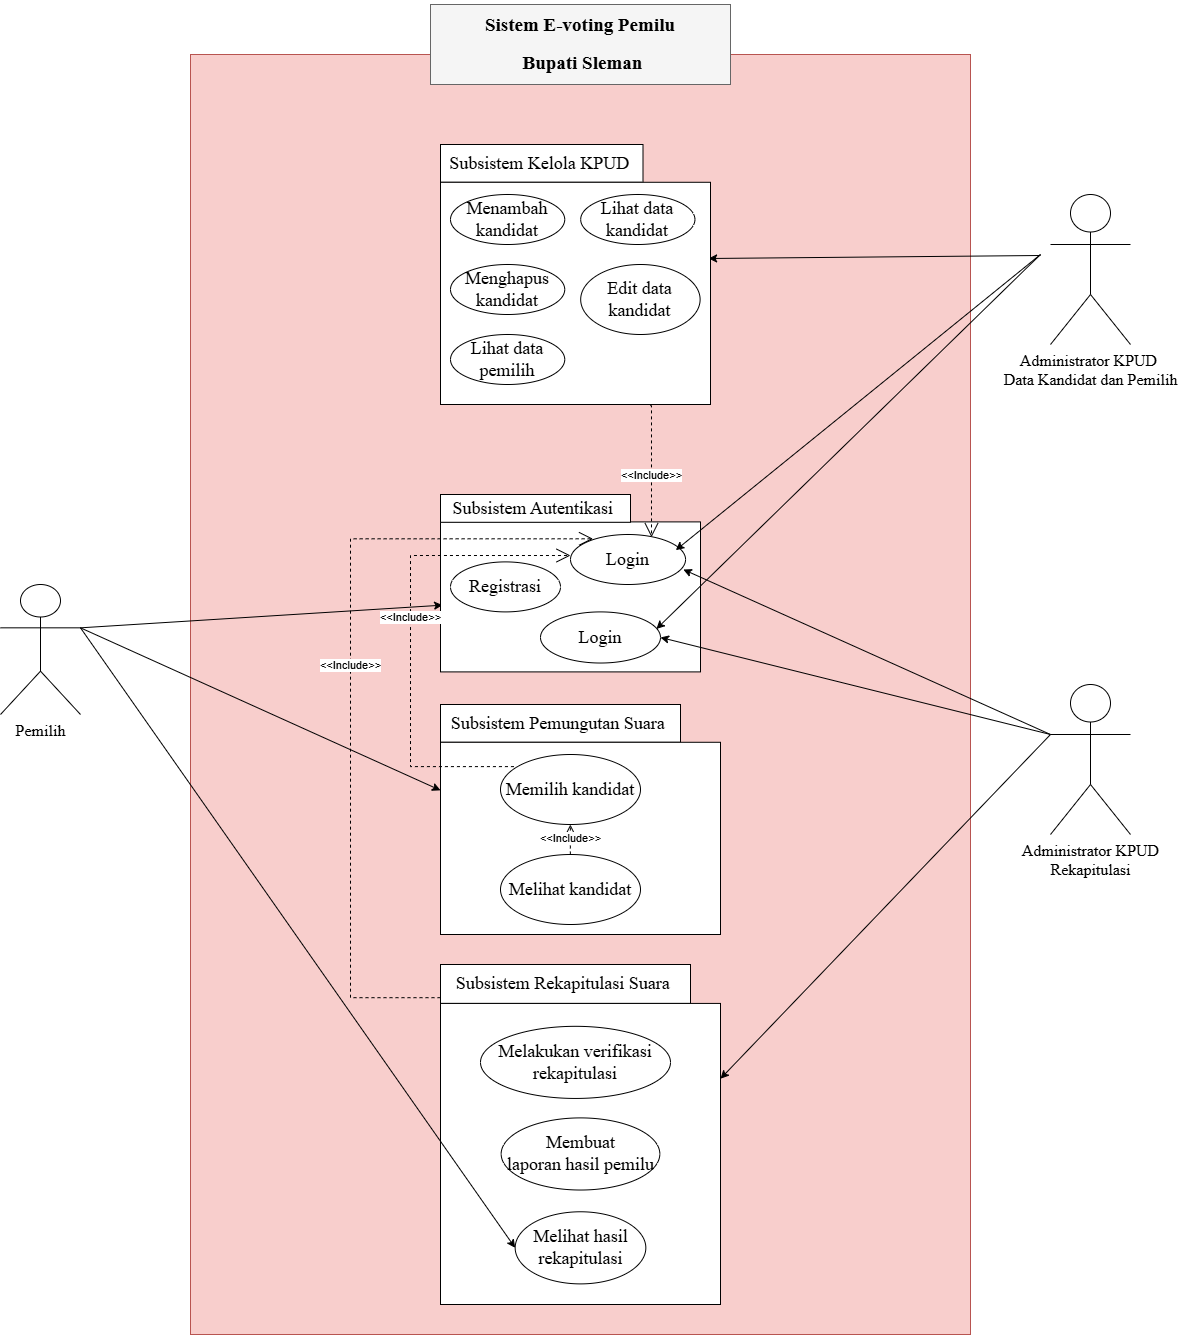

The diagram above was exported from draw.io. Its source (the exported page's mxGraphModel, read from the mxfile embedded in the PNG):
<mxGraphModel dx="-1303" dy="1502" grid="1" gridSize="10" guides="1" tooltips="1" connect="1" arrows="1" fold="1" page="1" pageScale="1" pageWidth="850" pageHeight="1100" math="0" shadow="0">
  <root>
    <mxCell id="0" />
    <mxCell id="1" parent="0" />
    <mxCell id="Bo7H4hA-x96EG_zRLle8-1" value="" style="rounded=0;whiteSpace=wrap;html=1;fillColor=#f8cecc;strokeColor=#b85450;movable=1;resizable=1;rotatable=1;deletable=1;editable=1;locked=0;connectable=1;" parent="1" vertex="1">
      <mxGeometry x="2260" y="-590" width="780" height="1280" as="geometry" />
    </mxCell>
    <mxCell id="Bo7H4hA-x96EG_zRLle8-2" value="&lt;p style=&quot;line-height: 200%;&quot; align=&quot;center&quot; class=&quot;MsoListParagraph&quot;&gt;&lt;b&gt;&lt;span style=&quot;line-height: 200%; color: black;&quot; lang=&quot;EN-US&quot;&gt;&lt;font style=&quot;font-size: 19px;&quot; face=&quot;Times New Roman&quot;&gt;Sistem E-voting Pemilu&lt;/font&gt;&lt;/span&gt;&lt;/b&gt;&lt;/p&gt;&lt;p style=&quot;line-height: 200%;&quot; align=&quot;center&quot; class=&quot;MsoListParagraph&quot;&gt;&lt;b&gt;&lt;span style=&quot;line-height: 200%; color: black;&quot; lang=&quot;EN-US&quot;&gt;&lt;font style=&quot;font-size: 19px;&quot; face=&quot;Times New Roman&quot;&gt;&amp;nbsp;Bupati Sleman&lt;/font&gt;&lt;/span&gt;&lt;/b&gt;&lt;/p&gt;" style="rounded=0;whiteSpace=wrap;html=1;fillColor=#f5f5f5;fontColor=#333333;strokeColor=#666666;" parent="1" vertex="1">
      <mxGeometry x="2500" y="-640" width="300" height="80" as="geometry" />
    </mxCell>
    <mxCell id="Ru2cuw0EK_hRIzf-Lajo-6" style="rounded=0;orthogonalLoop=1;jettySize=auto;html=1;entryX=0;entryY=0.25;entryDx=0;entryDy=0;exitX=1;exitY=0.3333333333333333;exitDx=0;exitDy=0;exitPerimeter=0;" parent="1" source="Bo7H4hA-x96EG_zRLle8-3" target="Bo7H4hA-x96EG_zRLle8-29" edge="1">
      <mxGeometry relative="1" as="geometry">
        <mxPoint x="2160" y="-10" as="sourcePoint" />
      </mxGeometry>
    </mxCell>
    <mxCell id="Bo7H4hA-x96EG_zRLle8-3" value="&lt;font style=&quot;font-size: 16px;&quot; face=&quot;Times New Roman&quot;&gt;Pemilih&lt;/font&gt;" style="shape=umlActor;verticalLabelPosition=bottom;verticalAlign=top;html=1;outlineConnect=0;" parent="1" vertex="1">
      <mxGeometry x="2070" y="-60" width="80" height="130" as="geometry" />
    </mxCell>
    <mxCell id="Ru2cuw0EK_hRIzf-Lajo-4" style="rounded=0;orthogonalLoop=1;jettySize=auto;html=1;entryX=0.993;entryY=0.343;entryDx=0;entryDy=0;entryPerimeter=0;" parent="1" target="Bo7H4hA-x96EG_zRLle8-24" edge="1">
      <mxGeometry relative="1" as="geometry">
        <mxPoint x="3110" y="-389" as="sourcePoint" />
      </mxGeometry>
    </mxCell>
    <mxCell id="Bo7H4hA-x96EG_zRLle8-18" value="&lt;font face=&quot;Times New Roman&quot;&gt;&lt;span style=&quot;font-size: 16px;&quot;&gt;Administrator KPUD&amp;nbsp;&lt;/span&gt;&lt;/font&gt;&lt;div&gt;&lt;font face=&quot;Times New Roman&quot;&gt;&lt;span style=&quot;font-size: 16px;&quot;&gt;Data Kandidat dan Pemilih&lt;/span&gt;&lt;/font&gt;&lt;/div&gt;" style="shape=umlActor;verticalLabelPosition=bottom;verticalAlign=top;html=1;outlineConnect=0;" parent="1" vertex="1">
      <mxGeometry x="3120" y="-450" width="80" height="150" as="geometry" />
    </mxCell>
    <mxCell id="Bo7H4hA-x96EG_zRLle8-27" value="" style="group" parent="1" connectable="0" vertex="1">
      <mxGeometry x="2510" y="60" width="280" height="600" as="geometry" />
    </mxCell>
    <mxCell id="Bo7H4hA-x96EG_zRLle8-28" value="&lt;span id=&quot;docs-internal-guid-befdf967-7fff-2692-ff24-016db7b1ca7b&quot;&gt;&lt;span style=&quot;font-family: &amp;quot;Times New Roman&amp;quot;, serif; background-color: transparent; font-variant-numeric: normal; font-variant-east-asian: normal; font-variant-alternates: normal; font-variant-position: normal; vertical-align: baseline; white-space-collapse: preserve;&quot;&gt;&lt;font style=&quot;font-size: 18px;&quot;&gt;Subsistem Pemungutan Suara &lt;/font&gt;&lt;/span&gt;&lt;/span&gt;" style="rounded=0;whiteSpace=wrap;html=1;" parent="Bo7H4hA-x96EG_zRLle8-27" vertex="1">
      <mxGeometry width="240" height="37.78" as="geometry" />
    </mxCell>
    <mxCell id="Bo7H4hA-x96EG_zRLle8-29" value="" style="rounded=0;whiteSpace=wrap;html=1;" parent="Bo7H4hA-x96EG_zRLle8-27" vertex="1">
      <mxGeometry y="37.78" width="280" height="192.22" as="geometry" />
    </mxCell>
    <mxCell id="Bo7H4hA-x96EG_zRLle8-40" value="&lt;font style=&quot;font-size: 18px;&quot; face=&quot;Times New Roman&quot;&gt;Memilih kandidat&lt;/font&gt;" style="ellipse;whiteSpace=wrap;html=1;" parent="Bo7H4hA-x96EG_zRLle8-27" vertex="1">
      <mxGeometry x="60" y="50" width="140" height="70" as="geometry" />
    </mxCell>
    <mxCell id="Bo7H4hA-x96EG_zRLle8-41" value="&lt;font face=&quot;Times New Roman&quot;&gt;&lt;span style=&quot;font-size: 18px;&quot;&gt;Melihat kandidat&lt;/span&gt;&lt;/font&gt;" style="ellipse;whiteSpace=wrap;html=1;" parent="Bo7H4hA-x96EG_zRLle8-27" vertex="1">
      <mxGeometry x="60" y="150" width="140" height="70" as="geometry" />
    </mxCell>
    <mxCell id="Bo7H4hA-x96EG_zRLle8-30" value="" style="group" parent="Bo7H4hA-x96EG_zRLle8-27" connectable="0" vertex="1">
      <mxGeometry y="260" width="280" height="340" as="geometry" />
    </mxCell>
    <mxCell id="Bo7H4hA-x96EG_zRLle8-31" value="&lt;span id=&quot;docs-internal-guid-befdf967-7fff-2692-ff24-016db7b1ca7b&quot;&gt;&lt;span style=&quot;font-family: &amp;quot;Times New Roman&amp;quot;, serif; background-color: transparent; font-variant-numeric: normal; font-variant-east-asian: normal; font-variant-alternates: normal; font-variant-position: normal; vertical-align: baseline; white-space-collapse: preserve;&quot;&gt;&lt;font style=&quot;font-size: 18px;&quot;&gt;Subsistem Rekapitulasi Suara &lt;/font&gt;&lt;/span&gt;&lt;/span&gt;" style="rounded=0;whiteSpace=wrap;html=1;" parent="Bo7H4hA-x96EG_zRLle8-30" vertex="1">
      <mxGeometry width="250" height="38.92" as="geometry" />
    </mxCell>
    <mxCell id="Bo7H4hA-x96EG_zRLle8-32" value="" style="rounded=0;whiteSpace=wrap;html=1;" parent="Bo7H4hA-x96EG_zRLle8-30" vertex="1">
      <mxGeometry y="38.92484848484848" width="280" height="301.07515151515156" as="geometry" />
    </mxCell>
    <mxCell id="Bo7H4hA-x96EG_zRLle8-42" value="&lt;font style=&quot;font-size: 18px;&quot; face=&quot;Times New Roman&quot;&gt;Melihat hasil rekapitulasi&lt;/font&gt;" style="ellipse;whiteSpace=wrap;html=1;" parent="Bo7H4hA-x96EG_zRLle8-30" vertex="1">
      <mxGeometry x="74.66666666666667" y="247.27272727272725" width="130.66666666666666" height="72.12121212121212" as="geometry" />
    </mxCell>
    <mxCell id="Bo7H4hA-x96EG_zRLle8-43" value="&lt;h3&gt;&lt;font style=&quot;font-size: 18px; font-weight: normal;&quot; face=&quot;Times New Roman&quot;&gt;Melakukan verifikasi rekapitulasi&lt;/font&gt;&lt;/h3&gt;" style="ellipse;whiteSpace=wrap;html=1;" parent="Bo7H4hA-x96EG_zRLle8-30" vertex="1">
      <mxGeometry x="40" y="61.82" width="190" height="72.12" as="geometry" />
    </mxCell>
    <mxCell id="Bo7H4hA-x96EG_zRLle8-44" value="&lt;h3&gt;&lt;font face=&quot;Times New Roman&quot;&gt;&lt;span style=&quot;font-size: 18px; font-weight: 400;&quot;&gt;Membuat laporan&amp;nbsp;&lt;/span&gt;&lt;/font&gt;&lt;span style=&quot;font-size: 18px; font-weight: 400; font-family: &amp;quot;Times New Roman&amp;quot;; background-color: initial;&quot;&gt;hasil pemilu&lt;/span&gt;&lt;/h3&gt;" style="ellipse;whiteSpace=wrap;html=1;" parent="Bo7H4hA-x96EG_zRLle8-30" vertex="1">
      <mxGeometry x="60.666666666666664" y="153.40181818181816" width="158.66666666666666" height="72.12121212121212" as="geometry" />
    </mxCell>
    <mxCell id="pTrZowbyLY_be6fwPsxo-5" value="&amp;lt;&amp;lt;Include&amp;gt;&amp;gt;" style="endArrow=open;endSize=12;dashed=1;html=1;rounded=0;edgeStyle=elbowEdgeStyle;" edge="1" parent="Bo7H4hA-x96EG_zRLle8-27">
      <mxGeometry x="0.0668" width="160" relative="1" as="geometry">
        <mxPoint x="129.85" y="150" as="sourcePoint" />
        <mxPoint x="129.85" y="120" as="targetPoint" />
        <mxPoint as="offset" />
        <Array as="points">
          <mxPoint x="129.85" y="140" />
        </Array>
      </mxGeometry>
    </mxCell>
    <mxCell id="Ru2cuw0EK_hRIzf-Lajo-1" style="rounded=0;orthogonalLoop=1;jettySize=auto;html=1;entryX=0.008;entryY=0.555;entryDx=0;entryDy=0;entryPerimeter=0;exitX=1;exitY=0.3333333333333333;exitDx=0;exitDy=0;exitPerimeter=0;" parent="1" source="Bo7H4hA-x96EG_zRLle8-3" target="Bo7H4hA-x96EG_zRLle8-11" edge="1">
      <mxGeometry relative="1" as="geometry">
        <mxPoint x="2150" y="-20" as="sourcePoint" />
      </mxGeometry>
    </mxCell>
    <mxCell id="Ru2cuw0EK_hRIzf-Lajo-8" style="rounded=0;orthogonalLoop=1;jettySize=auto;html=1;entryX=1;entryY=0.25;entryDx=0;entryDy=0;exitX=0;exitY=0.3333333333333333;exitDx=0;exitDy=0;exitPerimeter=0;" parent="1" source="Ru2cuw0EK_hRIzf-Lajo-7" target="Bo7H4hA-x96EG_zRLle8-32" edge="1">
      <mxGeometry relative="1" as="geometry">
        <mxPoint x="3110" y="90" as="sourcePoint" />
      </mxGeometry>
    </mxCell>
    <mxCell id="Ru2cuw0EK_hRIzf-Lajo-7" value="&lt;font face=&quot;Times New Roman&quot;&gt;&lt;span style=&quot;font-size: 16px;&quot;&gt;Administrator KPUD&lt;/span&gt;&lt;/font&gt;&lt;div&gt;&lt;font face=&quot;Times New Roman&quot;&gt;&lt;span style=&quot;font-size: 16px;&quot;&gt;Rekapitulasi&lt;/span&gt;&lt;/font&gt;&lt;/div&gt;" style="shape=umlActor;verticalLabelPosition=bottom;verticalAlign=top;html=1;outlineConnect=0;" parent="1" vertex="1">
      <mxGeometry x="3120" y="40" width="80" height="150" as="geometry" />
    </mxCell>
    <mxCell id="Ru2cuw0EK_hRIzf-Lajo-9" style="rounded=0;orthogonalLoop=1;jettySize=auto;html=1;entryX=0;entryY=0.5;entryDx=0;entryDy=0;exitX=1;exitY=0.3333333333333333;exitDx=0;exitDy=0;exitPerimeter=0;" parent="1" source="Bo7H4hA-x96EG_zRLle8-3" target="Bo7H4hA-x96EG_zRLle8-42" edge="1">
      <mxGeometry relative="1" as="geometry">
        <mxPoint x="2180" y="-410" as="sourcePoint" />
      </mxGeometry>
    </mxCell>
    <mxCell id="Bo7H4hA-x96EG_zRLle8-25" value="" style="group" parent="1" connectable="0" vertex="1">
      <mxGeometry x="2510" y="-500" width="270" height="310" as="geometry" />
    </mxCell>
    <mxCell id="Ru2cuw0EK_hRIzf-Lajo-15" value="" style="group" parent="Bo7H4hA-x96EG_zRLle8-25" connectable="0" vertex="1">
      <mxGeometry width="270" height="310" as="geometry" />
    </mxCell>
    <mxCell id="Bo7H4hA-x96EG_zRLle8-23" value="&lt;span id=&quot;docs-internal-guid-befdf967-7fff-2692-ff24-016db7b1ca7b&quot;&gt;&lt;span style=&quot;font-family: &amp;quot;Times New Roman&amp;quot;, serif; background-color: transparent; font-variant-numeric: normal; font-variant-east-asian: normal; font-variant-alternates: normal; font-variant-position: normal; vertical-align: baseline; white-space-collapse: preserve;&quot;&gt;&lt;font style=&quot;font-size: 18px;&quot;&gt;Subsistem Kelola KPUD &lt;/font&gt;&lt;/span&gt;&lt;/span&gt;" style="rounded=0;whiteSpace=wrap;html=1;" parent="Ru2cuw0EK_hRIzf-Lajo-15" vertex="1">
      <mxGeometry width="202.50000000000003" height="37.78" as="geometry" />
    </mxCell>
    <mxCell id="Bo7H4hA-x96EG_zRLle8-24" value="" style="rounded=0;whiteSpace=wrap;html=1;" parent="Ru2cuw0EK_hRIzf-Lajo-15" vertex="1">
      <mxGeometry y="37.78" width="270" height="222.22" as="geometry" />
    </mxCell>
    <mxCell id="Bo7H4hA-x96EG_zRLle8-33" value="&lt;font style=&quot;font-size: 18px;&quot; face=&quot;Times New Roman&quot;&gt;Menambah kandidat&lt;/font&gt;" style="ellipse;whiteSpace=wrap;html=1;" parent="Ru2cuw0EK_hRIzf-Lajo-15" vertex="1">
      <mxGeometry x="9.99923076923077" y="50" width="114.23076923076924" height="50" as="geometry" />
    </mxCell>
    <mxCell id="Bo7H4hA-x96EG_zRLle8-34" value="&lt;font style=&quot;font-size: 18px;&quot; face=&quot;Times New Roman&quot;&gt;Menghapus&lt;/font&gt;&lt;div&gt;&lt;font style=&quot;font-size: 18px;&quot; face=&quot;Times New Roman&quot;&gt;kandidat&lt;/font&gt;&lt;/div&gt;" style="ellipse;whiteSpace=wrap;html=1;" parent="Ru2cuw0EK_hRIzf-Lajo-15" vertex="1">
      <mxGeometry x="9.99923076923077" y="120" width="114.23076923076924" height="50" as="geometry" />
    </mxCell>
    <mxCell id="Bo7H4hA-x96EG_zRLle8-35" value="&lt;font face=&quot;Times New Roman&quot;&gt;&lt;span style=&quot;font-size: 18px;&quot;&gt;Lihat data pemilih&lt;/span&gt;&lt;/font&gt;" style="ellipse;whiteSpace=wrap;html=1;" parent="Ru2cuw0EK_hRIzf-Lajo-15" vertex="1">
      <mxGeometry x="10.003846153846158" y="190" width="114.23076923076924" height="50" as="geometry" />
    </mxCell>
    <mxCell id="Bo7H4hA-x96EG_zRLle8-36" value="&lt;font face=&quot;Times New Roman&quot;&gt;&lt;span style=&quot;font-size: 18px;&quot;&gt;Lihat data kandidat&lt;/span&gt;&lt;/font&gt;" style="ellipse;whiteSpace=wrap;html=1;" parent="Ru2cuw0EK_hRIzf-Lajo-15" vertex="1">
      <mxGeometry x="140.1923076923077" y="50" width="114.23076923076924" height="50" as="geometry" />
    </mxCell>
    <mxCell id="Bo7H4hA-x96EG_zRLle8-37" value="&lt;font style=&quot;font-size: 18px;&quot; face=&quot;Times New Roman&quot;&gt;Edit data kandidat&lt;/font&gt;" style="ellipse;whiteSpace=wrap;html=1;" parent="Ru2cuw0EK_hRIzf-Lajo-15" vertex="1">
      <mxGeometry x="140.1923076923077" y="120" width="119.42307692307693" height="70" as="geometry" />
    </mxCell>
    <mxCell id="Ru2cuw0EK_hRIzf-Lajo-22" value="" style="group" parent="1" connectable="0" vertex="1">
      <mxGeometry x="2510" y="-150" width="260" height="177.39999999999998" as="geometry" />
    </mxCell>
    <mxCell id="Bo7H4hA-x96EG_zRLle8-11" value="" style="rounded=0;whiteSpace=wrap;html=1;" parent="Ru2cuw0EK_hRIzf-Lajo-22" vertex="1">
      <mxGeometry y="27.399999999999977" width="260" height="150" as="geometry" />
    </mxCell>
    <mxCell id="Bo7H4hA-x96EG_zRLle8-12" value="&lt;font style=&quot;font-size: 18px;&quot; face=&quot;Times New Roman&quot;&gt;Registrasi&lt;/font&gt;" style="ellipse;whiteSpace=wrap;html=1;" parent="Ru2cuw0EK_hRIzf-Lajo-22" vertex="1">
      <mxGeometry x="10" y="67.39999999999998" width="110" height="50" as="geometry" />
    </mxCell>
    <mxCell id="Bo7H4hA-x96EG_zRLle8-13" value="&lt;span style=&quot;font-family: &amp;quot;Times New Roman&amp;quot;; font-size: 18px;&quot;&gt;Login&lt;/span&gt;" style="ellipse;whiteSpace=wrap;html=1;" parent="Ru2cuw0EK_hRIzf-Lajo-22" vertex="1">
      <mxGeometry x="100.00000000000023" y="117.39999999999998" width="119.99" height="51.11" as="geometry" />
    </mxCell>
    <mxCell id="Bo7H4hA-x96EG_zRLle8-14" value="&lt;span id=&quot;docs-internal-guid-befdf967-7fff-2692-ff24-016db7b1ca7b&quot;&gt;&lt;span style=&quot;font-family: &amp;quot;Times New Roman&amp;quot;, serif; background-color: transparent; font-variant-numeric: normal; font-variant-east-asian: normal; font-variant-alternates: normal; font-variant-position: normal; vertical-align: baseline; white-space-collapse: preserve;&quot;&gt;&lt;font style=&quot;font-size: 18px;&quot;&gt;Subsistem Autentikasi &lt;/font&gt;&lt;/span&gt;&lt;/span&gt;" style="rounded=0;whiteSpace=wrap;html=1;" parent="Ru2cuw0EK_hRIzf-Lajo-22" vertex="1">
      <mxGeometry width="190" height="27.78" as="geometry" />
    </mxCell>
    <mxCell id="Bo7H4hA-x96EG_zRLle8-15" value="&lt;span style=&quot;font-family: &amp;quot;Times New Roman&amp;quot;; font-size: 18px;&quot;&gt;Login&lt;/span&gt;" style="ellipse;whiteSpace=wrap;html=1;" parent="Ru2cuw0EK_hRIzf-Lajo-22" vertex="1">
      <mxGeometry x="130" y="39.99999999999998" width="115.05" height="50" as="geometry" />
    </mxCell>
    <mxCell id="pTrZowbyLY_be6fwPsxo-2" value="&amp;lt;&amp;lt;Include&amp;gt;&amp;gt;" style="endArrow=open;endSize=12;dashed=1;html=1;rounded=0;edgeStyle=elbowEdgeStyle;exitX=0.096;exitY=0.173;exitDx=0;exitDy=0;exitPerimeter=0;" edge="1" parent="Ru2cuw0EK_hRIzf-Lajo-22" source="Bo7H4hA-x96EG_zRLle8-40">
      <mxGeometry x="0.0668" width="160" relative="1" as="geometry">
        <mxPoint y="224.9000000000001" as="sourcePoint" />
        <mxPoint x="130" y="61.010000000000005" as="targetPoint" />
        <mxPoint as="offset" />
        <Array as="points">
          <mxPoint x="-30" y="156.01" />
        </Array>
      </mxGeometry>
    </mxCell>
    <mxCell id="Ru2cuw0EK_hRIzf-Lajo-24" style="rounded=0;orthogonalLoop=1;jettySize=auto;html=1;exitX=0;exitY=0.3333333333333333;exitDx=0;exitDy=0;exitPerimeter=0;entryX=1;entryY=0.5;entryDx=0;entryDy=0;" parent="1" source="Ru2cuw0EK_hRIzf-Lajo-7" target="Bo7H4hA-x96EG_zRLle8-13" edge="1">
      <mxGeometry relative="1" as="geometry" />
    </mxCell>
    <mxCell id="Ru2cuw0EK_hRIzf-Lajo-23" style="rounded=0;orthogonalLoop=1;jettySize=auto;html=1;exitX=0;exitY=0.3333333333333333;exitDx=0;exitDy=0;exitPerimeter=0;entryX=0.981;entryY=0.7;entryDx=0;entryDy=0;entryPerimeter=0;" parent="1" source="Ru2cuw0EK_hRIzf-Lajo-7" target="Bo7H4hA-x96EG_zRLle8-15" edge="1">
      <mxGeometry relative="1" as="geometry" />
    </mxCell>
    <mxCell id="Ru2cuw0EK_hRIzf-Lajo-25" style="rounded=0;orthogonalLoop=1;jettySize=auto;html=1;entryX=0.966;entryY=0.334;entryDx=0;entryDy=0;entryPerimeter=0;" parent="1" target="Bo7H4hA-x96EG_zRLle8-13" edge="1">
      <mxGeometry relative="1" as="geometry">
        <mxPoint x="3110" y="-390" as="sourcePoint" />
      </mxGeometry>
    </mxCell>
    <mxCell id="Ru2cuw0EK_hRIzf-Lajo-26" style="rounded=0;orthogonalLoop=1;jettySize=auto;html=1;entryX=0.915;entryY=0.313;entryDx=0;entryDy=0;entryPerimeter=0;" parent="1" target="Bo7H4hA-x96EG_zRLle8-15" edge="1">
      <mxGeometry relative="1" as="geometry">
        <mxPoint x="3110" y="-390" as="sourcePoint" />
      </mxGeometry>
    </mxCell>
    <mxCell id="pTrZowbyLY_be6fwPsxo-1" value="&amp;lt;&amp;lt;Include&amp;gt;&amp;gt;" style="endArrow=open;endSize=12;dashed=1;html=1;rounded=0;edgeStyle=elbowEdgeStyle;exitX=0.777;exitY=1.005;exitDx=0;exitDy=0;exitPerimeter=0;entryX=0.699;entryY=0.054;entryDx=0;entryDy=0;entryPerimeter=0;" edge="1" parent="1" source="Bo7H4hA-x96EG_zRLle8-24" target="Bo7H4hA-x96EG_zRLle8-15">
      <mxGeometry x="0.0624" width="160" relative="1" as="geometry">
        <mxPoint x="2600" y="-230" as="sourcePoint" />
        <mxPoint x="2721" y="-39" as="targetPoint" />
        <mxPoint as="offset" />
        <Array as="points">
          <mxPoint x="2721" y="-291" />
        </Array>
      </mxGeometry>
    </mxCell>
    <mxCell id="pTrZowbyLY_be6fwPsxo-4" value="&amp;lt;&amp;lt;Include&amp;gt;&amp;gt;" style="endArrow=open;endSize=12;dashed=1;html=1;rounded=0;edgeStyle=elbowEdgeStyle;exitX=0;exitY=0.5;exitDx=0;exitDy=0;entryX=0.196;entryY=0.086;entryDx=0;entryDy=0;entryPerimeter=0;" edge="1" parent="1" target="Bo7H4hA-x96EG_zRLle8-15">
      <mxGeometry x="0.0668" width="160" relative="1" as="geometry">
        <mxPoint x="2510" y="353.1800000000001" as="sourcePoint" />
        <mxPoint x="2656" y="-110" as="targetPoint" />
        <mxPoint as="offset" />
        <Array as="points">
          <mxPoint x="2420" y="119.28999999999999" />
        </Array>
      </mxGeometry>
    </mxCell>
  </root>
</mxGraphModel>